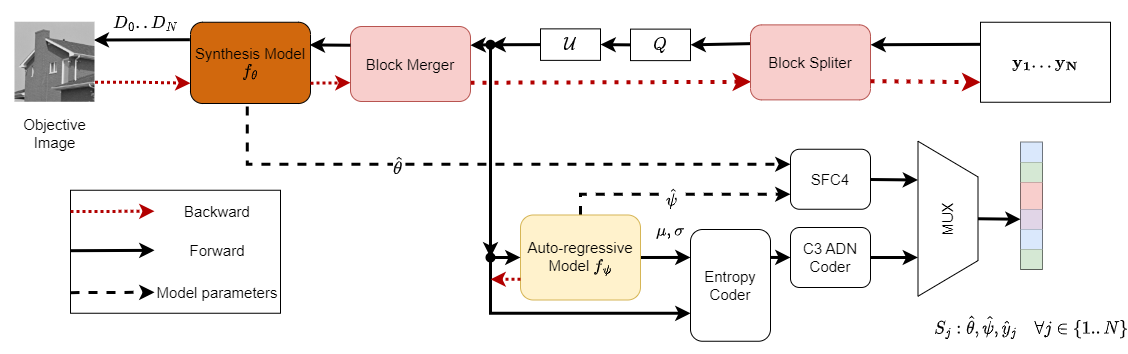

The diagram above was exported from draw.io. Its source (the exported page's mxGraphModel, read from the mxfile embedded in the PNG):
<mxGraphModel dx="1434" dy="782" grid="1" gridSize="10" guides="1" tooltips="1" connect="1" arrows="1" fold="1" page="1" pageScale="1" pageWidth="850" pageHeight="1100" math="1" shadow="0">
  <root>
    <mxCell id="0" />
    <mxCell id="1" parent="0" />
    <mxCell id="2" style="edgeStyle=orthogonalEdgeStyle;rounded=0;orthogonalLoop=1;jettySize=auto;html=1;exitX=0.473;exitY=1.036;exitDx=0;exitDy=0;dashed=1;exitPerimeter=0;entryX=0;entryY=0.25;entryDx=0;entryDy=0;strokeWidth=3;" edge="1" source="5" target="28" parent="1">
      <mxGeometry relative="1" as="geometry">
        <Array as="points">
          <mxPoint x="2277" y="307.75" />
        </Array>
        <mxPoint x="2810" y="296" as="targetPoint" />
      </mxGeometry>
    </mxCell>
    <mxCell id="3" value="&lt;font style=&quot;font-size: 15px;&quot;&gt;$$\hat{\theta}$$&lt;/font&gt;" style="edgeLabel;html=1;align=center;verticalAlign=middle;resizable=0;points=[];fontSize=25;" connectable="0" vertex="1" parent="2">
      <mxGeometry x="-0.0848" relative="1" as="geometry">
        <mxPoint x="-67" as="offset" />
      </mxGeometry>
    </mxCell>
    <mxCell id="4" style="rounded=0;orthogonalLoop=1;jettySize=auto;html=1;exitX=-0.005;exitY=0.215;exitDx=0;exitDy=0;entryX=0.984;entryY=0.222;entryDx=0;entryDy=0;exitPerimeter=0;strokeWidth=3;entryPerimeter=0;" edge="1" source="5" target="34" parent="1">
      <mxGeometry relative="1" as="geometry" />
    </mxCell>
    <mxCell id="5" value="&lt;font style=&quot;font-size: 15px;&quot;&gt;Synthesis Model $$f_\theta$$&lt;/font&gt;" style="rounded=1;whiteSpace=wrap;html=1;fillColor=#D1680D;" vertex="1" parent="1">
      <mxGeometry x="2220" y="165.75" width="120" height="81.25" as="geometry" />
    </mxCell>
    <mxCell id="6" style="edgeStyle=orthogonalEdgeStyle;rounded=0;orthogonalLoop=1;jettySize=auto;html=1;dashed=1;entryX=0;entryY=0.75;entryDx=0;entryDy=0;exitX=0.5;exitY=0;exitDx=0;exitDy=0;strokeWidth=3;" edge="1" source="9" target="28" parent="1">
      <mxGeometry relative="1" as="geometry">
        <mxPoint x="2810" y="412" as="targetPoint" />
        <mxPoint x="2650" y="291" as="sourcePoint" />
      </mxGeometry>
    </mxCell>
    <mxCell id="7" value="&lt;font style=&quot;font-size: 15px;&quot;&gt;$$\hat{\psi}$$&lt;/font&gt;" style="edgeLabel;html=1;align=center;verticalAlign=middle;resizable=0;points=[];fontSize=25;labelBackgroundColor=default;" connectable="0" vertex="1" parent="6">
      <mxGeometry x="-0.1022" y="1" relative="1" as="geometry">
        <mxPoint x="7" y="3" as="offset" />
      </mxGeometry>
    </mxCell>
    <mxCell id="8" style="rounded=0;orthogonalLoop=1;jettySize=auto;html=1;exitX=1;exitY=0.5;exitDx=0;exitDy=0;entryX=0;entryY=0.25;entryDx=0;entryDy=0;strokeWidth=3;" edge="1" source="9" target="44" parent="1">
      <mxGeometry relative="1" as="geometry" />
    </mxCell>
    <mxCell id="9" value="&lt;font style=&quot;font-size: 15px;&quot;&gt;Auto-regressive&lt;br&gt;Model $$f_{\psi}$$&lt;/font&gt;" style="rounded=1;whiteSpace=wrap;html=1;fillColor=#fff2cc;strokeColor=#d6b656;" vertex="1" parent="1">
      <mxGeometry x="2550" y="358.5" width="120" height="85" as="geometry" />
    </mxCell>
    <mxCell id="10" value="" style="shape=table;startSize=0;container=1;collapsible=0;childLayout=tableLayout;fontSize=16;fillColor=#000000;direction=west;flipH=0;flipV=1;" vertex="1" parent="1">
      <mxGeometry x="3050" y="285.75" width="22" height="127" as="geometry" />
    </mxCell>
    <mxCell id="11" style="shape=tableRow;horizontal=0;startSize=0;swimlaneHead=0;swimlaneBody=0;strokeColor=inherit;top=0;left=0;bottom=0;right=0;collapsible=0;dropTarget=0;fillColor=none;points=[[0,0.5],[1,0.5]];portConstraint=eastwest;fontSize=16;" vertex="1" parent="10">
      <mxGeometry width="22" height="20" as="geometry" />
    </mxCell>
    <mxCell id="12" style="shape=partialRectangle;html=1;whiteSpace=wrap;connectable=0;overflow=hidden;top=0;left=0;bottom=0;right=0;pointerEvents=1;fontSize=16;fillColor=#dae8fc;strokeColor=#000000;" vertex="1" parent="11">
      <mxGeometry width="22" height="20" as="geometry">
        <mxRectangle width="22" height="20" as="alternateBounds" />
      </mxGeometry>
    </mxCell>
    <mxCell id="13" style="shape=tableRow;horizontal=0;startSize=0;swimlaneHead=0;swimlaneBody=0;strokeColor=inherit;top=0;left=0;bottom=0;right=0;collapsible=0;dropTarget=0;fillColor=none;points=[[0,0.5],[1,0.5]];portConstraint=eastwest;fontSize=16;" vertex="1" parent="10">
      <mxGeometry y="20" width="22" height="20" as="geometry" />
    </mxCell>
    <mxCell id="14" style="shape=partialRectangle;html=1;whiteSpace=wrap;connectable=0;strokeColor=#000000;overflow=hidden;fillColor=#d5e8d4;top=0;left=0;bottom=0;right=0;pointerEvents=1;fontSize=16;" vertex="1" parent="13">
      <mxGeometry width="22" height="20" as="geometry">
        <mxRectangle width="22" height="20" as="alternateBounds" />
      </mxGeometry>
    </mxCell>
    <mxCell id="15" style="shape=tableRow;horizontal=0;startSize=0;swimlaneHead=0;swimlaneBody=0;strokeColor=inherit;top=0;left=0;bottom=0;right=0;collapsible=0;dropTarget=0;fillColor=none;points=[[0,0.5],[1,0.5]];portConstraint=eastwest;fontSize=16;" vertex="1" parent="10">
      <mxGeometry y="40" width="22" height="27" as="geometry" />
    </mxCell>
    <mxCell id="16" style="shape=partialRectangle;html=1;whiteSpace=wrap;connectable=0;overflow=hidden;top=0;left=0;bottom=0;right=0;pointerEvents=1;fontSize=16;fillColor=#f8cecc;strokeColor=#000000;" vertex="1" parent="15">
      <mxGeometry width="22" height="27" as="geometry">
        <mxRectangle width="22" height="27" as="alternateBounds" />
      </mxGeometry>
    </mxCell>
    <mxCell id="17" style="shape=tableRow;horizontal=0;startSize=0;swimlaneHead=0;swimlaneBody=0;strokeColor=inherit;top=0;left=0;bottom=0;right=0;collapsible=0;dropTarget=0;fillColor=none;points=[[0,0.5],[1,0.5]];portConstraint=eastwest;fontSize=16;" vertex="1" parent="10">
      <mxGeometry y="67" width="22" height="20" as="geometry" />
    </mxCell>
    <mxCell id="18" style="shape=partialRectangle;html=1;whiteSpace=wrap;connectable=0;strokeColor=#000000;overflow=hidden;fillColor=#e1d5e7;top=0;left=0;bottom=0;right=0;pointerEvents=1;fontSize=16;" vertex="1" parent="17">
      <mxGeometry width="22" height="20" as="geometry">
        <mxRectangle width="22" height="20" as="alternateBounds" />
      </mxGeometry>
    </mxCell>
    <mxCell id="19" style="shape=tableRow;horizontal=0;startSize=0;swimlaneHead=0;swimlaneBody=0;strokeColor=#000000;top=0;left=0;bottom=0;right=0;collapsible=0;dropTarget=0;fillColor=none;points=[[0,0.5],[1,0.5]];portConstraint=eastwest;fontSize=16;" vertex="1" parent="10">
      <mxGeometry y="87" width="22" height="20" as="geometry" />
    </mxCell>
    <mxCell id="20" style="shape=partialRectangle;html=1;whiteSpace=wrap;connectable=0;overflow=hidden;top=0;left=0;bottom=0;right=0;pointerEvents=1;fontSize=16;fillColor=#dae8fc;strokeColor=#000000;" vertex="1" parent="19">
      <mxGeometry width="22" height="20" as="geometry">
        <mxRectangle width="22" height="20" as="alternateBounds" />
      </mxGeometry>
    </mxCell>
    <mxCell id="21" value="" style="shape=tableRow;horizontal=0;startSize=0;swimlaneHead=0;swimlaneBody=0;strokeColor=#82b366;top=0;left=0;bottom=0;right=0;collapsible=0;dropTarget=0;fillColor=#d5e8d4;points=[[0,0.5],[1,0.5]];portConstraint=eastwest;fontSize=16;" vertex="1" parent="10">
      <mxGeometry y="107" width="22" height="20" as="geometry" />
    </mxCell>
    <mxCell id="22" style="shape=partialRectangle;html=1;whiteSpace=wrap;connectable=0;strokeColor=#000000;overflow=hidden;fillColor=none;top=0;left=0;bottom=0;right=0;pointerEvents=1;fontSize=16;" vertex="1" parent="21">
      <mxGeometry width="22" height="20" as="geometry">
        <mxRectangle width="22" height="20" as="alternateBounds" />
      </mxGeometry>
    </mxCell>
    <mxCell id="23" value="&lt;font style=&quot;font-size: 15px;&quot;&gt;$$S_j:\hat{\theta},\hat{\psi},\hat{y}_j \quad \forall j \in \{1..N\}$$&lt;/font&gt;" style="text;html=1;strokeColor=none;fillColor=none;align=center;verticalAlign=middle;whiteSpace=wrap;rounded=0;" vertex="1" parent="1">
      <mxGeometry x="3031" y="454.75" width="60" height="30" as="geometry" />
    </mxCell>
    <mxCell id="24" value="" style="rounded=0;orthogonalLoop=1;jettySize=auto;html=1;exitX=0;exitY=0.25;exitDx=0;exitDy=0;entryX=1;entryY=0.5;entryDx=0;entryDy=0;" edge="1" source="26" parent="1">
      <mxGeometry relative="1" as="geometry">
        <mxPoint x="2465" y="189.5" as="targetPoint" />
      </mxGeometry>
    </mxCell>
    <mxCell id="25" style="rounded=0;orthogonalLoop=1;jettySize=auto;html=1;exitX=1;exitY=0.75;exitDx=0;exitDy=0;fillColor=#e51400;strokeColor=#B20000;strokeWidth=4;dashed=1;dashPattern=1 2;entryX=0.005;entryY=0.759;entryDx=0;entryDy=0;entryPerimeter=0;" edge="1" source="26" target="64" parent="1">
      <mxGeometry relative="1" as="geometry">
        <mxPoint x="2740" y="226" as="targetPoint" />
      </mxGeometry>
    </mxCell>
    <mxCell id="26" value="&lt;font style=&quot;font-size: 15px;&quot;&gt;Block Merger&lt;/font&gt;" style="rounded=1;whiteSpace=wrap;html=1;fillColor=#f8cecc;strokeColor=#b85450;" vertex="1" parent="1">
      <mxGeometry x="2380" y="170" width="120" height="75" as="geometry" />
    </mxCell>
    <mxCell id="27" style="rounded=0;orthogonalLoop=1;jettySize=auto;html=1;exitX=0.982;exitY=0.504;exitDx=0;exitDy=0;entryX=0.75;entryY=0;entryDx=0;entryDy=0;exitPerimeter=0;strokeWidth=3;" edge="1" source="28" target="30" parent="1">
      <mxGeometry relative="1" as="geometry" />
    </mxCell>
    <mxCell id="28" value="&lt;font style=&quot;font-size: 15px;&quot;&gt;SFC4&lt;/font&gt;" style="rounded=1;whiteSpace=wrap;html=1;" vertex="1" parent="1">
      <mxGeometry x="2820" y="292.75" width="80" height="60" as="geometry" />
    </mxCell>
    <mxCell id="29" style="rounded=0;orthogonalLoop=1;jettySize=auto;html=1;exitX=0.5;exitY=1;exitDx=0;exitDy=0;entryX=0;entryY=0.5;entryDx=0;entryDy=0;strokeWidth=3;" edge="1" source="30" target="17" parent="1">
      <mxGeometry relative="1" as="geometry">
        <mxPoint x="3280" y="259" as="targetPoint" />
      </mxGeometry>
    </mxCell>
    <mxCell id="30" value="&lt;font style=&quot;font-size: 15px;&quot;&gt;MUX&lt;/font&gt;" style="verticalLabelPosition=middle;verticalAlign=middle;html=1;shape=trapezoid;perimeter=trapezoidPerimeter;whiteSpace=wrap;size=0.23;arcSize=10;flipV=1;labelPosition=center;align=center;rotation=-90;" vertex="1" parent="1">
      <mxGeometry x="2900" y="332.25" width="155" height="60" as="geometry" />
    </mxCell>
    <mxCell id="31" value="&lt;font style=&quot;font-size: 15px;&quot;&gt;$$D_0..D_N$$&lt;/font&gt;" style="text;html=1;strokeColor=none;fillColor=none;align=center;verticalAlign=middle;whiteSpace=wrap;rounded=0;" vertex="1" parent="1">
      <mxGeometry x="2145" y="157.75" width="60" height="19" as="geometry" />
    </mxCell>
    <mxCell id="32" value="" style="group" connectable="0" vertex="1" parent="1">
      <mxGeometry x="2030" y="165.75" width="109" height="110" as="geometry" />
    </mxCell>
    <mxCell id="33" value="&lt;font style=&quot;font-size: 15px;&quot;&gt;Objective Image&lt;/font&gt;" style="text;html=1;strokeColor=none;fillColor=none;align=center;verticalAlign=middle;whiteSpace=wrap;rounded=0;" vertex="1" parent="32">
      <mxGeometry y="96.5" width="109" height="30" as="geometry" />
    </mxCell>
    <mxCell id="34" value="" style="shape=image;verticalLabelPosition=bottom;labelBackgroundColor=default;verticalAlign=top;aspect=fixed;imageAspect=0;image=data:image/png,(base64 omitted: 46648 chars);" vertex="1" parent="32">
      <mxGeometry x="14.5" width="80" height="80" as="geometry" />
    </mxCell>
    <mxCell id="35" style="rounded=0;orthogonalLoop=1;jettySize=auto;html=1;exitX=1;exitY=0.75;exitDx=0;exitDy=0;entryX=0;entryY=0.75;entryDx=0;entryDy=0;fillColor=#e51400;strokeColor=#B20000;strokeWidth=3;dashed=1;dashPattern=1 1;" edge="1" source="5" target="26" parent="1">
      <mxGeometry relative="1" as="geometry">
        <mxPoint x="2410" y="221" as="targetPoint" />
      </mxGeometry>
    </mxCell>
    <mxCell id="36" style="rounded=0;orthogonalLoop=1;jettySize=auto;html=1;entryX=1;entryY=0.5;entryDx=0;entryDy=0;exitX=0;exitY=0.25;exitDx=0;exitDy=0;strokeWidth=3;" edge="1" source="64" target="67" parent="1">
      <mxGeometry relative="1" as="geometry">
        <mxPoint x="2740" y="188" as="sourcePoint" />
        <mxPoint x="2640" y="188.25" as="targetPoint" />
      </mxGeometry>
    </mxCell>
    <mxCell id="37" style="rounded=0;orthogonalLoop=1;jettySize=auto;html=1;exitX=0;exitY=0.276;exitDx=0;exitDy=0;strokeWidth=3;exitPerimeter=0;" edge="1" source="38" parent="1">
      <mxGeometry relative="1" as="geometry">
        <mxPoint x="2900" y="188.25" as="targetPoint" />
      </mxGeometry>
    </mxCell>
    <mxCell id="38" value="&lt;font style=&quot;font-size: 15px;&quot;&gt;$$\mathbf{y_1}...\mathbf{y_N}$$&lt;/font&gt;" style="rounded=0;whiteSpace=wrap;html=1;" vertex="1" parent="1">
      <mxGeometry x="3010" y="165.75" width="130" height="80" as="geometry" />
    </mxCell>
    <mxCell id="39" style="rounded=0;orthogonalLoop=1;jettySize=auto;html=1;strokeWidth=3;exitX=0;exitY=0.5;exitDx=0;exitDy=0;" edge="1" source="66" target="53" parent="1">
      <mxGeometry relative="1" as="geometry">
        <mxPoint x="2530" y="188.25" as="targetPoint" />
        <mxPoint x="2580" y="188" as="sourcePoint" />
      </mxGeometry>
    </mxCell>
    <mxCell id="40" value="" style="rounded=0;orthogonalLoop=1;jettySize=auto;html=1;entryX=0.994;entryY=0.279;entryDx=0;entryDy=0;exitX=0;exitY=0.25;exitDx=0;exitDy=0;strokeWidth=3;entryPerimeter=0;" edge="1" source="26" target="5" parent="1">
      <mxGeometry relative="1" as="geometry">
        <mxPoint x="2350.027322455433" y="191.76128314484686" as="sourcePoint" />
      </mxGeometry>
    </mxCell>
    <mxCell id="41" value="" style="rounded=0;orthogonalLoop=1;jettySize=auto;html=1;entryX=1;entryY=0.25;entryDx=0;entryDy=0;strokeWidth=3;" edge="1" source="53" target="26" parent="1">
      <mxGeometry relative="1" as="geometry">
        <mxPoint x="2510.0019994002" y="188.44996001199593" as="sourcePoint" />
      </mxGeometry>
    </mxCell>
    <mxCell id="42" style="edgeStyle=orthogonalEdgeStyle;rounded=0;orthogonalLoop=1;jettySize=auto;html=1;entryX=0.45;entryY=0.238;entryDx=0;entryDy=0;entryPerimeter=0;strokeWidth=3;" edge="1" source="53" target="50" parent="1">
      <mxGeometry relative="1" as="geometry">
        <mxPoint x="2520" y="198.25" as="sourcePoint" />
      </mxGeometry>
    </mxCell>
    <mxCell id="43" style="rounded=0;orthogonalLoop=1;jettySize=auto;html=1;exitX=1;exitY=0.25;exitDx=0;exitDy=0;entryX=0;entryY=0.5;entryDx=0;entryDy=0;strokeWidth=3;" edge="1" source="44" target="46" parent="1">
      <mxGeometry relative="1" as="geometry">
        <mxPoint x="3080" y="411.75" as="targetPoint" />
      </mxGeometry>
    </mxCell>
    <mxCell id="44" value="&lt;font style=&quot;font-size: 15px;&quot;&gt;Entropy&lt;br&gt;Coder&lt;br&gt;&lt;/font&gt;" style="rounded=1;whiteSpace=wrap;html=1;" vertex="1" parent="1">
      <mxGeometry x="2720" y="373" width="80" height="111.75" as="geometry" />
    </mxCell>
    <mxCell id="45" style="rounded=0;orthogonalLoop=1;jettySize=auto;html=1;exitX=1;exitY=0.5;exitDx=0;exitDy=0;entryX=0.25;entryY=0;entryDx=0;entryDy=0;strokeWidth=3;" edge="1" source="46" target="30" parent="1">
      <mxGeometry relative="1" as="geometry">
        <mxPoint x="3110" y="470.25" as="targetPoint" />
      </mxGeometry>
    </mxCell>
    <mxCell id="46" value="&lt;font style=&quot;font-size: 15px;&quot;&gt;C3 ADN Coder&lt;/font&gt;" style="rounded=1;whiteSpace=wrap;html=1;" vertex="1" parent="1">
      <mxGeometry x="2820" y="371" width="80" height="60" as="geometry" />
    </mxCell>
    <mxCell id="47" value="&lt;font style=&quot;font-size: 15px;&quot;&gt;$$\mu,\sigma$$&lt;/font&gt;" style="text;html=1;strokeColor=none;fillColor=none;align=center;verticalAlign=middle;whiteSpace=wrap;rounded=0;" vertex="1" parent="1">
      <mxGeometry x="2670" y="358.5" width="60" height="30" as="geometry" />
    </mxCell>
    <mxCell id="48" style="edgeStyle=orthogonalEdgeStyle;rounded=0;orthogonalLoop=1;jettySize=auto;html=1;exitX=1;exitY=0.75;exitDx=0;exitDy=0;entryX=0;entryY=0.75;entryDx=0;entryDy=0;fillColor=#e51400;strokeColor=#B20000;strokeWidth=3;dashed=1;dashPattern=1 1;" edge="1" source="34" target="5" parent="1">
      <mxGeometry relative="1" as="geometry" />
    </mxCell>
    <mxCell id="49" value="" style="edgeStyle=orthogonalEdgeStyle;rounded=0;orthogonalLoop=1;jettySize=auto;html=1;entryX=0.973;entryY=0.541;entryDx=0;entryDy=0;entryPerimeter=0;" edge="1" source="50" target="50" parent="1">
      <mxGeometry relative="1" as="geometry" />
    </mxCell>
    <mxCell id="50" value="" style="shape=waypoint;sketch=0;fillStyle=solid;size=6;pointerEvents=1;points=[];fillColor=none;resizable=0;rotatable=0;perimeter=centerPerimeter;snapToPoint=1;strokeWidth=3;" vertex="1" parent="1">
      <mxGeometry x="2510" y="391" width="20" height="20" as="geometry" />
    </mxCell>
    <mxCell id="51" value="" style="endArrow=classic;html=1;rounded=0;entryX=0;entryY=0.5;entryDx=0;entryDy=0;exitX=0.045;exitY=0.538;exitDx=0;exitDy=0;exitPerimeter=0;strokeWidth=3;" edge="1" source="50" target="9" parent="1">
      <mxGeometry width="50" height="50" relative="1" as="geometry">
        <mxPoint x="2520" y="432.75" as="sourcePoint" />
        <mxPoint x="2570" y="382.75" as="targetPoint" />
      </mxGeometry>
    </mxCell>
    <mxCell id="52" value="" style="endArrow=classic;html=1;rounded=0;entryX=0;entryY=0.75;entryDx=0;entryDy=0;strokeWidth=3;" edge="1" target="44" parent="1">
      <mxGeometry width="50" height="50" relative="1" as="geometry">
        <mxPoint x="2520" y="400.75" as="sourcePoint" />
        <mxPoint x="2840" y="472.75" as="targetPoint" />
        <Array as="points">
          <mxPoint x="2520" y="456.75" />
        </Array>
      </mxGeometry>
    </mxCell>
    <mxCell id="53" value="" style="shape=waypoint;sketch=0;fillStyle=solid;size=6;pointerEvents=1;points=[];fillColor=none;resizable=0;rotatable=0;perimeter=centerPerimeter;snapToPoint=1;strokeWidth=3;" vertex="1" parent="1">
      <mxGeometry x="2510" y="178.25" width="20" height="20" as="geometry" />
    </mxCell>
    <mxCell id="54" value="" style="endArrow=classic;html=1;rounded=0;fillColor=#e51400;strokeColor=#B20000;strokeWidth=3;dashed=1;dashPattern=1 1;" edge="1" parent="1">
      <mxGeometry width="50" height="50" relative="1" as="geometry">
        <mxPoint x="2550" y="422.75" as="sourcePoint" />
        <mxPoint x="2520" y="422.75" as="targetPoint" />
      </mxGeometry>
    </mxCell>
    <mxCell id="55" value="" style="group" connectable="0" vertex="1" parent="1">
      <mxGeometry x="2100" y="333.75" width="210" height="123" as="geometry" />
    </mxCell>
    <mxCell id="56" value="" style="group;fillColor=none;strokeColor=default;container=0;" connectable="0" vertex="1" parent="55">
      <mxGeometry width="210" height="123" as="geometry" />
    </mxCell>
    <mxCell id="57" value="" style="group" connectable="0" vertex="1" parent="55">
      <mxGeometry width="210" height="123" as="geometry" />
    </mxCell>
    <mxCell id="58" style="rounded=0;orthogonalLoop=1;jettySize=auto;html=1;exitX=1;exitY=0.75;exitDx=0;exitDy=0;entryX=0;entryY=0.5;entryDx=0;entryDy=0;fillColor=#e51400;strokeColor=#B20000;strokeWidth=3;dashed=1;dashPattern=1 1;" edge="1" parent="57" target="59">
      <mxGeometry relative="1" as="geometry">
        <mxPoint y="21.31534090909091" as="sourcePoint" />
        <mxPoint x="84" y="22.71306818181818" as="targetPoint" />
      </mxGeometry>
    </mxCell>
    <mxCell id="59" value="&lt;font style=&quot;font-size: 15px;&quot;&gt;Backward&lt;/font&gt;" style="text;html=1;strokeColor=none;fillColor=none;align=center;verticalAlign=middle;whiteSpace=wrap;rounded=0;" vertex="1" parent="57">
      <mxGeometry x="84" width="126" height="41.93181818181818" as="geometry" />
    </mxCell>
    <mxCell id="60" style="rounded=0;orthogonalLoop=1;jettySize=auto;html=1;entryX=0;entryY=0.5;entryDx=0;entryDy=0;fillColor=#e51400;strokeColor=#000000;strokeWidth=3;" edge="1" parent="57" target="61">
      <mxGeometry relative="1" as="geometry">
        <mxPoint y="60.45170454545455" as="sourcePoint" />
        <mxPoint x="84" y="54.16193181818182" as="targetPoint" />
      </mxGeometry>
    </mxCell>
    <mxCell id="61" value="&lt;font style=&quot;font-size: 15px;&quot;&gt;Forward&lt;/font&gt;" style="text;html=1;strokeColor=none;fillColor=none;align=center;verticalAlign=middle;whiteSpace=wrap;rounded=0;" vertex="1" parent="57">
      <mxGeometry x="84" y="39.13636363636363" width="126" height="41.93181818181818" as="geometry" />
    </mxCell>
    <mxCell id="62" value="" style="endArrow=classic;html=1;rounded=0;dashed=1;entryX=0;entryY=0.5;entryDx=0;entryDy=0;strokeWidth=3;" edge="1" parent="57" target="63">
      <mxGeometry width="50" height="50" relative="1" as="geometry">
        <mxPoint y="102.38352272727272" as="sourcePoint" />
        <mxPoint x="84" y="102.38352272727272" as="targetPoint" />
      </mxGeometry>
    </mxCell>
    <mxCell id="63" value="&lt;font style=&quot;font-size: 15px;&quot;&gt;Model parameters&lt;/font&gt;" style="text;html=1;strokeColor=none;fillColor=none;align=center;verticalAlign=middle;whiteSpace=wrap;rounded=0;" vertex="1" parent="57">
      <mxGeometry x="84" y="81.06818181818181" width="126" height="41.93181818181818" as="geometry" />
    </mxCell>
    <mxCell id="64" value="&lt;font style=&quot;font-size: 15px;&quot;&gt;Block Spliter&lt;/font&gt;" style="rounded=1;whiteSpace=wrap;html=1;fillColor=#f8cecc;strokeColor=#b85450;" vertex="1" parent="1">
      <mxGeometry x="2780" y="168.38" width="120" height="75" as="geometry" />
    </mxCell>
    <mxCell id="65" style="rounded=0;orthogonalLoop=1;jettySize=auto;html=1;exitX=1;exitY=0.75;exitDx=0;exitDy=0;fillColor=#e51400;strokeColor=#B20000;strokeWidth=4;dashed=1;dashPattern=1 2;entryX=0;entryY=0.75;entryDx=0;entryDy=0;" edge="1" source="64" target="38" parent="1">
      <mxGeometry relative="1" as="geometry">
        <mxPoint x="2934" y="234.25" as="sourcePoint" />
        <mxPoint x="3145" y="235.25" as="targetPoint" />
      </mxGeometry>
    </mxCell>
    <mxCell id="66" value="&lt;font style=&quot;font-size: 16px;&quot;&gt;$$\mathcal{U}$$&lt;/font&gt;" style="rounded=0;whiteSpace=wrap;html=1;" vertex="1" parent="1">
      <mxGeometry x="2570" y="172.37" width="60" height="31.5" as="geometry" />
    </mxCell>
    <mxCell id="67" value="&lt;font style=&quot;font-size: 15px;&quot;&gt;$$Q$$&lt;/font&gt;" style="rounded=0;whiteSpace=wrap;html=1;" vertex="1" parent="1">
      <mxGeometry x="2660" y="172.62" width="60" height="31.5" as="geometry" />
    </mxCell>
    <mxCell id="68" style="rounded=0;orthogonalLoop=1;jettySize=auto;html=1;entryX=1;entryY=0.5;entryDx=0;entryDy=0;exitX=0;exitY=0.5;exitDx=0;exitDy=0;strokeWidth=3;" edge="1" source="67" target="66" parent="1">
      <mxGeometry relative="1" as="geometry">
        <mxPoint x="2690" y="137.25" as="sourcePoint" />
        <mxPoint x="2630" y="138.25" as="targetPoint" />
      </mxGeometry>
    </mxCell>
  </root>
</mxGraphModel>